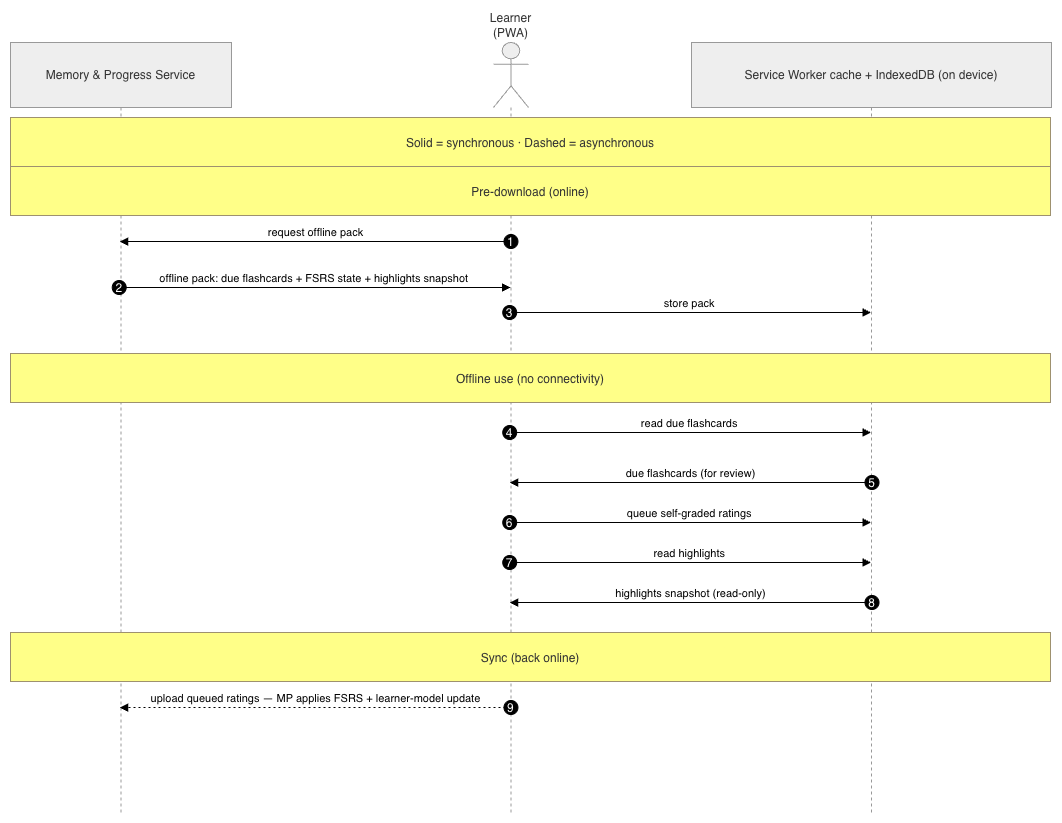

The diagram above was exported from draw.io. Its source (the exported page's mxGraphModel, read from the mxfile embedded in the PNG):
<mxGraphModel dx="2571" dy="1395" grid="1" gridSize="10" guides="1" tooltips="1" connect="1" arrows="1" fold="1" page="1" pageScale="1" pageWidth="850" pageHeight="1100" math="0" shadow="0">
  <root>
    <mxCell id="0" />
    <mxCell id="1" parent="0" />
    <mxCell id="-nemcxoAyqPM4aS0ByIL-1" parent="1" style="shape=umlLifeline;perimeter=lifelinePerimeter;whiteSpace=wrap;container=1;dropTarget=0;collapsible=0;recursiveResize=0;outlineConnect=0;portConstraint=eastwest;newEdgeStyle={&quot;edgeStyle&quot;:&quot;elbowEdgeStyle&quot;,&quot;elbow&quot;:&quot;vertical&quot;,&quot;curved&quot;:0,&quot;rounded&quot;:0};size=65;fillColor=light-dark(#eeeeee,#1f2020);strokeColor=light-dark(#999999,#cccccc);fontColor=light-dark(#333333,#cccccc);" value="Memory &amp; Progress Service" vertex="1">
      <mxGeometry height="770" width="221" x="70" y="240" as="geometry" />
    </mxCell>
    <mxCell id="-nemcxoAyqPM4aS0ByIL-2" parent="1" style="shape=umlLifeline;perimeter=lifelinePerimeter;whiteSpace=wrap;container=1;dropTarget=0;collapsible=0;recursiveResize=0;outlineConnect=0;portConstraint=eastwest;newEdgeStyle={&quot;edgeStyle&quot;:&quot;elbowEdgeStyle&quot;,&quot;elbow&quot;:&quot;vertical&quot;,&quot;curved&quot;:0,&quot;rounded&quot;:0};participant=umlActor;verticalAlign=bottom;labelPosition=center;verticalLabelPosition=top;align=center;size=65;fillColor=light-dark(#eeeeee,#1f2020);strokeColor=light-dark(#999999,#cccccc);fontColor=light-dark(#333333,#cccccc);" value="Learner (PWA)" vertex="1">
      <mxGeometry height="770" width="35" x="553" y="240" as="geometry" />
    </mxCell>
    <mxCell id="-nemcxoAyqPM4aS0ByIL-3" parent="1" style="shape=umlLifeline;perimeter=lifelinePerimeter;whiteSpace=wrap;container=1;dropTarget=0;collapsible=0;recursiveResize=0;outlineConnect=0;portConstraint=eastwest;newEdgeStyle={&quot;edgeStyle&quot;:&quot;elbowEdgeStyle&quot;,&quot;elbow&quot;:&quot;vertical&quot;,&quot;curved&quot;:0,&quot;rounded&quot;:0};size=65;fillColor=light-dark(#eeeeee,#1f2020);strokeColor=light-dark(#999999,#cccccc);fontColor=light-dark(#333333,#cccccc);" value="Service Worker cache + IndexedDB (on device)" vertex="1">
      <mxGeometry height="770" width="360" x="751" y="240" as="geometry" />
    </mxCell>
    <mxCell id="-nemcxoAyqPM4aS0ByIL-4" edge="1" parent="1" source="-nemcxoAyqPM4aS0ByIL-2" style="verticalAlign=bottom;edgeStyle=elbowEdgeStyle;elbow=vertical;curved=0;rounded=0;endArrow=block;" target="-nemcxoAyqPM4aS0ByIL-1" value="request offline pack">
      <mxGeometry relative="1" as="geometry">
        <Array as="points">
          <mxPoint x="466" y="439" />
        </Array>
      </mxGeometry>
    </mxCell>
    <mxCell id="-nemcxoAyqPM4aS0ByIL-5" parent="-nemcxoAyqPM4aS0ByIL-4" style="ellipse;aspect=fixed;fillColor=#000000;align=center;fontColor=#FFFFFF;" value="1" vertex="1">
      <mxGeometry height="14" relative="1" width="14" as="geometry">
        <mxPoint x="188" y="-7" as="offset" />
      </mxGeometry>
    </mxCell>
    <mxCell id="-nemcxoAyqPM4aS0ByIL-6" edge="1" parent="1" source="-nemcxoAyqPM4aS0ByIL-1" style="verticalAlign=bottom;edgeStyle=elbowEdgeStyle;elbow=vertical;curved=0;rounded=0;endArrow=block;" target="-nemcxoAyqPM4aS0ByIL-2" value="offline pack: due flashcards + FSRS state + highlights snapshot">
      <mxGeometry relative="1" as="geometry">
        <Array as="points">
          <mxPoint x="463" y="485" />
        </Array>
      </mxGeometry>
    </mxCell>
    <mxCell id="-nemcxoAyqPM4aS0ByIL-7" parent="-nemcxoAyqPM4aS0ByIL-6" style="ellipse;aspect=fixed;fillColor=#000000;align=center;fontColor=#FFFFFF;" value="2" vertex="1">
      <mxGeometry height="14" relative="1" width="14" as="geometry">
        <mxPoint x="-202" y="-7" as="offset" />
      </mxGeometry>
    </mxCell>
    <mxCell id="-nemcxoAyqPM4aS0ByIL-8" edge="1" parent="1" source="-nemcxoAyqPM4aS0ByIL-2" style="verticalAlign=bottom;edgeStyle=elbowEdgeStyle;elbow=vertical;curved=0;rounded=0;endArrow=block;" target="-nemcxoAyqPM4aS0ByIL-3" value="store pack">
      <mxGeometry relative="1" as="geometry">
        <Array as="points">
          <mxPoint x="740" y="510" />
        </Array>
      </mxGeometry>
    </mxCell>
    <mxCell id="-nemcxoAyqPM4aS0ByIL-9" parent="-nemcxoAyqPM4aS0ByIL-8" style="ellipse;aspect=fixed;fillColor=#000000;align=center;fontColor=#FFFFFF;" value="3" vertex="1">
      <mxGeometry height="14" relative="1" width="14" as="geometry">
        <mxPoint x="-187" y="-7" as="offset" />
      </mxGeometry>
    </mxCell>
    <mxCell id="-nemcxoAyqPM4aS0ByIL-10" edge="1" parent="1" source="-nemcxoAyqPM4aS0ByIL-2" style="verticalAlign=bottom;edgeStyle=elbowEdgeStyle;elbow=vertical;curved=0;rounded=0;endArrow=block;" target="-nemcxoAyqPM4aS0ByIL-3" value="read due flashcards">
      <mxGeometry relative="1" as="geometry">
        <Array as="points">
          <mxPoint x="750" y="630" />
        </Array>
      </mxGeometry>
    </mxCell>
    <mxCell id="-nemcxoAyqPM4aS0ByIL-11" parent="-nemcxoAyqPM4aS0ByIL-10" style="ellipse;aspect=fixed;fillColor=#000000;align=center;fontColor=#FFFFFF;" value="4" vertex="1">
      <mxGeometry height="14" relative="1" width="14" as="geometry">
        <mxPoint x="-187" y="-7" as="offset" />
      </mxGeometry>
    </mxCell>
    <mxCell id="-nemcxoAyqPM4aS0ByIL-12" edge="1" parent="1" source="-nemcxoAyqPM4aS0ByIL-3" style="verticalAlign=bottom;edgeStyle=elbowEdgeStyle;elbow=vertical;curved=0;rounded=0;endArrow=block;" target="-nemcxoAyqPM4aS0ByIL-2" value="due flashcards (for review)">
      <mxGeometry relative="1" as="geometry">
        <Array as="points">
          <mxPoint x="750" y="680" />
        </Array>
      </mxGeometry>
    </mxCell>
    <mxCell id="-nemcxoAyqPM4aS0ByIL-13" parent="-nemcxoAyqPM4aS0ByIL-12" style="ellipse;aspect=fixed;fillColor=#000000;align=center;fontColor=#FFFFFF;" value="5" vertex="1">
      <mxGeometry height="14" relative="1" width="14" as="geometry">
        <mxPoint x="174" y="-7" as="offset" />
      </mxGeometry>
    </mxCell>
    <mxCell id="-nemcxoAyqPM4aS0ByIL-14" edge="1" parent="1" source="-nemcxoAyqPM4aS0ByIL-2" style="verticalAlign=bottom;edgeStyle=elbowEdgeStyle;elbow=vertical;curved=0;rounded=0;endArrow=block;" target="-nemcxoAyqPM4aS0ByIL-3" value="queue self-graded ratings">
      <mxGeometry relative="1" as="geometry">
        <Array as="points">
          <mxPoint x="750" y="720" />
        </Array>
      </mxGeometry>
    </mxCell>
    <mxCell id="-nemcxoAyqPM4aS0ByIL-15" parent="-nemcxoAyqPM4aS0ByIL-14" style="ellipse;aspect=fixed;fillColor=#000000;align=center;fontColor=#FFFFFF;" value="6" vertex="1">
      <mxGeometry height="14" relative="1" width="14" as="geometry">
        <mxPoint x="-187" y="-7" as="offset" />
      </mxGeometry>
    </mxCell>
    <mxCell id="-nemcxoAyqPM4aS0ByIL-16" edge="1" parent="1" source="-nemcxoAyqPM4aS0ByIL-2" style="verticalAlign=bottom;edgeStyle=elbowEdgeStyle;elbow=vertical;curved=0;rounded=0;endArrow=block;" target="-nemcxoAyqPM4aS0ByIL-3" value="read highlights">
      <mxGeometry relative="1" as="geometry">
        <Array as="points">
          <mxPoint x="750" y="760" />
        </Array>
      </mxGeometry>
    </mxCell>
    <mxCell id="-nemcxoAyqPM4aS0ByIL-17" parent="-nemcxoAyqPM4aS0ByIL-16" style="ellipse;aspect=fixed;fillColor=#000000;align=center;fontColor=#FFFFFF;" value="7" vertex="1">
      <mxGeometry height="14" relative="1" width="14" as="geometry">
        <mxPoint x="-187" y="-7" as="offset" />
      </mxGeometry>
    </mxCell>
    <mxCell id="-nemcxoAyqPM4aS0ByIL-18" edge="1" parent="1" source="-nemcxoAyqPM4aS0ByIL-3" style="verticalAlign=bottom;edgeStyle=elbowEdgeStyle;elbow=vertical;curved=0;rounded=0;endArrow=block;" target="-nemcxoAyqPM4aS0ByIL-2" value="highlights snapshot (read-only)">
      <mxGeometry relative="1" as="geometry">
        <Array as="points">
          <mxPoint x="740" y="800" />
        </Array>
      </mxGeometry>
    </mxCell>
    <mxCell id="-nemcxoAyqPM4aS0ByIL-19" parent="-nemcxoAyqPM4aS0ByIL-18" style="ellipse;aspect=fixed;fillColor=#000000;align=center;fontColor=#FFFFFF;" value="8" vertex="1">
      <mxGeometry height="14" relative="1" width="14" as="geometry">
        <mxPoint x="174" y="-7" as="offset" />
      </mxGeometry>
    </mxCell>
    <mxCell id="-nemcxoAyqPM4aS0ByIL-20" edge="1" parent="1" source="-nemcxoAyqPM4aS0ByIL-2" style="verticalAlign=bottom;edgeStyle=elbowEdgeStyle;elbow=vertical;curved=0;rounded=0;dashed=1;dashPattern=2 3;endArrow=block;" target="-nemcxoAyqPM4aS0ByIL-1" value="upload queued ratings — MP applies FSRS + learner-model update">
      <mxGeometry relative="1" as="geometry">
        <Array as="points">
          <mxPoint x="466" y="905" />
        </Array>
      </mxGeometry>
    </mxCell>
    <mxCell id="-nemcxoAyqPM4aS0ByIL-21" parent="-nemcxoAyqPM4aS0ByIL-20" style="ellipse;aspect=fixed;fillColor=#000000;align=center;fontColor=#FFFFFF;" value="9" vertex="1">
      <mxGeometry height="14" relative="1" width="14" as="geometry">
        <mxPoint x="188" y="-7" as="offset" />
      </mxGeometry>
    </mxCell>
    <mxCell id="-nemcxoAyqPM4aS0ByIL-22" parent="1" style="fillColor=#ffff88;strokeColor=#9E916F;fontColor=light-dark(#333333,#cccccc);" value="Solid = synchronous · Dashed = asynchronous" vertex="1">
      <mxGeometry height="49" width="1040" x="70" y="315" as="geometry" />
    </mxCell>
    <mxCell id="-nemcxoAyqPM4aS0ByIL-23" parent="1" style="fillColor=#ffff88;strokeColor=#9E916F;fontColor=light-dark(#333333,#cccccc);" value="Pre-download (online)" vertex="1">
      <mxGeometry height="49" width="1040" x="70" y="364" as="geometry" />
    </mxCell>
    <mxCell id="-nemcxoAyqPM4aS0ByIL-24" parent="1" style="fillColor=#ffff88;strokeColor=#9E916F;fontColor=light-dark(#333333,#cccccc);" value="Offline use (no connectivity)" vertex="1">
      <mxGeometry height="49" width="1040" x="70" y="551" as="geometry" />
    </mxCell>
    <mxCell id="-nemcxoAyqPM4aS0ByIL-25" parent="1" style="fillColor=#ffff88;strokeColor=#9E916F;fontColor=light-dark(#333333,#cccccc);" value="Sync (back online)" vertex="1">
      <mxGeometry height="49" width="1040" x="70" y="830" as="geometry" />
    </mxCell>
  </root>
</mxGraphModel>